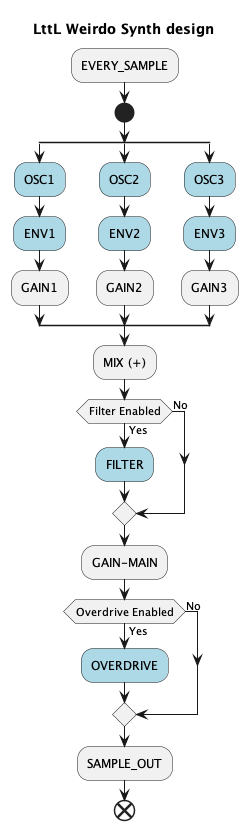

The diagram above was rendered by PlantUML. Its source (embedded in the PNG):
@startuml
title LttL Weirdo Synth design
:EVERY_SAMPLE;
start
    split
       #LightBlue:OSC1;
       #LightBlue:ENV1;
       :GAIN1;
    split again
        #LightBlue:OSC2;
        #LightBlue:ENV2;
        :GAIN2;
    split again
        #LightBlue:OSC3;
        #LightBlue:ENV3;
        :GAIN3;
    end split
        :MIX (+);
if (Filter Enabled) equals (Yes)  then
   #LightBlue:FILTER;
else (No)
endif

:GAIN-MAIN;

if (Overdrive Enabled) equals (Yes) then
   #LightBlue:OVERDRIVE;
else (No)
endif

:SAMPLE_OUT;

end
@enduml